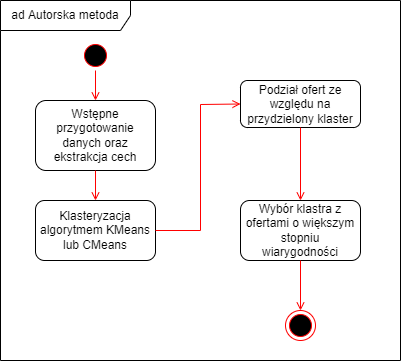

The diagram above was exported from draw.io. Its source (the exported page's mxGraphModel, read from the mxfile embedded in the PNG):
<mxGraphModel dx="1030" dy="641" grid="1" gridSize="10" guides="1" tooltips="1" connect="1" arrows="1" fold="1" page="1" pageScale="1" pageWidth="1169" pageHeight="826" background="none" math="0" shadow="0">
  <root>
    <mxCell id="0" />
    <mxCell id="1" parent="0" />
    <mxCell id="yvNEU1z-Ho3ugdepXTz2-59" value="ad Autorska metoda" style="shape=umlFrame;whiteSpace=wrap;html=1;width=130;height=30;" parent="1" vertex="1">
      <mxGeometry x="320" y="120" width="400" height="360" as="geometry" />
    </mxCell>
    <mxCell id="20" value="" style="endArrow=open;strokeColor=#FF0000;endFill=1;rounded=0;exitX=0.5;exitY=1;exitDx=0;exitDy=0;entryX=0.5;entryY=0;entryDx=0;entryDy=0;" parent="1" source="5" target="yvNEU1z-Ho3ugdepXTz2-52" edge="1">
      <mxGeometry relative="1" as="geometry">
        <mxPoint x="90" y="280" as="sourcePoint" />
        <mxPoint x="220" y="280" as="targetPoint" />
      </mxGeometry>
    </mxCell>
    <mxCell id="5" value="" style="ellipse;shape=startState;fillColor=#000000;strokeColor=#ff0000;" parent="1" vertex="1">
      <mxGeometry x="400" y="160" width="30" height="30" as="geometry" />
    </mxCell>
    <mxCell id="38" value="" style="ellipse;shape=endState;fillColor=#000000;strokeColor=#ff0000" parent="1" vertex="1">
      <mxGeometry x="605" y="430" width="30" height="30" as="geometry" />
    </mxCell>
    <mxCell id="yvNEU1z-Ho3ugdepXTz2-52" value="Wstępne przygotowanie danych oraz ekstrakcja cech" style="rounded=1;whiteSpace=wrap;html=1;" parent="1" vertex="1">
      <mxGeometry x="355" y="220" width="120" height="70" as="geometry" />
    </mxCell>
    <mxCell id="yvNEU1z-Ho3ugdepXTz2-54" value="Klasteryzacja algorytmem KMeans lub CMeans" style="rounded=1;whiteSpace=wrap;html=1;" parent="1" vertex="1">
      <mxGeometry x="355" y="320" width="120" height="60" as="geometry" />
    </mxCell>
    <mxCell id="yvNEU1z-Ho3ugdepXTz2-56" value="" style="endArrow=open;strokeColor=#FF0000;endFill=1;rounded=0;exitX=0.5;exitY=1;exitDx=0;exitDy=0;entryX=0.5;entryY=0;entryDx=0;entryDy=0;" parent="1" source="yvNEU1z-Ho3ugdepXTz2-52" target="yvNEU1z-Ho3ugdepXTz2-54" edge="1">
      <mxGeometry relative="1" as="geometry">
        <mxPoint x="425" y="200" as="sourcePoint" />
        <mxPoint x="425" y="230" as="targetPoint" />
      </mxGeometry>
    </mxCell>
    <mxCell id="yvNEU1z-Ho3ugdepXTz2-60" value="Podział ofert ze względu na przydzielony klaster" style="rounded=1;whiteSpace=wrap;html=1;" parent="1" vertex="1">
      <mxGeometry x="560" y="200" width="120" height="47" as="geometry" />
    </mxCell>
    <mxCell id="yvNEU1z-Ho3ugdepXTz2-61" value="Wybór klastra z ofertami o większym stopniu wiarygodności" style="rounded=1;whiteSpace=wrap;html=1;" parent="1" vertex="1">
      <mxGeometry x="560" y="320" width="120" height="60" as="geometry" />
    </mxCell>
    <mxCell id="yvNEU1z-Ho3ugdepXTz2-64" value="" style="endArrow=open;strokeColor=#FF0000;endFill=1;rounded=0;exitX=0.5;exitY=1;exitDx=0;exitDy=0;entryX=0.5;entryY=0;entryDx=0;entryDy=0;" parent="1" source="yvNEU1z-Ho3ugdepXTz2-60" target="yvNEU1z-Ho3ugdepXTz2-61" edge="1">
      <mxGeometry relative="1" as="geometry">
        <mxPoint x="435" y="350" as="sourcePoint" />
        <mxPoint x="435" y="380" as="targetPoint" />
      </mxGeometry>
    </mxCell>
    <mxCell id="yvNEU1z-Ho3ugdepXTz2-65" value="" style="endArrow=open;strokeColor=#FF0000;endFill=1;rounded=0;exitX=1;exitY=0.5;exitDx=0;exitDy=0;entryX=0;entryY=0.5;entryDx=0;entryDy=0;" parent="1" source="yvNEU1z-Ho3ugdepXTz2-54" target="yvNEU1z-Ho3ugdepXTz2-60" edge="1">
      <mxGeometry relative="1" as="geometry">
        <mxPoint x="415" y="430" as="sourcePoint" />
        <mxPoint x="445" y="390" as="targetPoint" />
        <Array as="points">
          <mxPoint x="520" y="350" />
          <mxPoint x="520" y="224" />
        </Array>
      </mxGeometry>
    </mxCell>
    <mxCell id="yvNEU1z-Ho3ugdepXTz2-73" value="" style="endArrow=open;strokeColor=#FF0000;endFill=1;rounded=0;exitX=0.5;exitY=1;exitDx=0;exitDy=0;entryX=0.5;entryY=0;entryDx=0;entryDy=0;" parent="1" source="yvNEU1z-Ho3ugdepXTz2-61" target="38" edge="1">
      <mxGeometry relative="1" as="geometry">
        <mxPoint x="645" y="493.5" as="sourcePoint" />
        <mxPoint x="655" y="476.5" as="targetPoint" />
      </mxGeometry>
    </mxCell>
  </root>
</mxGraphModel>